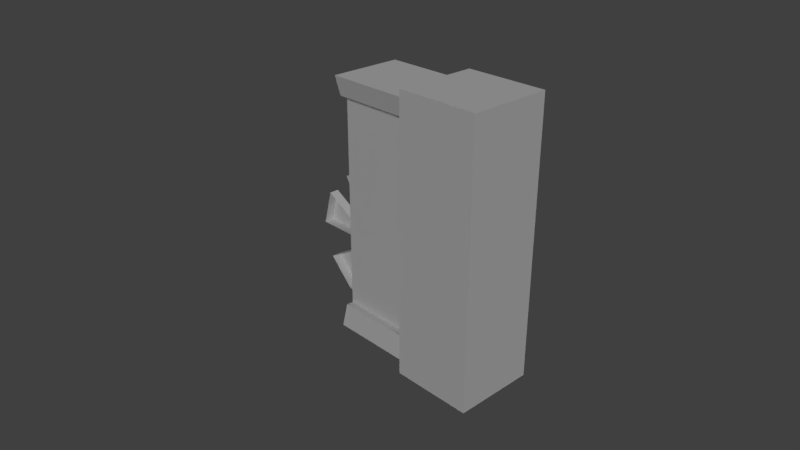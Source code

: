 # Source: gate.blend  (saved by Blender 2.79.0; exported with 4.5.12 LTS)
import bpy
from mathutils import Matrix  # noqa: F401  (used for matrix-valued properties, if any)

bpy.ops.wm.read_factory_settings(use_empty=True)
scene = bpy.context.scene
scene.name = 'Scene'

# ---- collections
col_collection_1 = bpy.data.collections.new('Collection 1'); scene.collection.children.link(col_collection_1)

# ---- materials (node trees are filled in below, after node groups)
mat_gate_lock = bpy.data.materials.new('gate_lock')
mat_gate_lock.alpha_threshold = 0.0
mat_gate_lock.use_transparent_shadow = False
mat_gate_lock.roughness = 0.5
mat_gate_base = bpy.data.materials.new('gate_base')
mat_gate_base.alpha_threshold = 0.0
mat_gate_base.use_transparent_shadow = False
mat_gate_base.roughness = 0.5
mat_gate_base.line_color = (0.0, 0.0, 0.0, 1.0)

# ---- material node trees

# ---- world
world_world = bpy.data.worlds.new('World'); scene.world = world_world
world_world.color = (0.05088, 0.05088, 0.05088)
world_world.use_sun_shadow = False
world_world.sun_shadow_jitter_overblur = 0.0
world_world.cycles.sampling_method = 'MANUAL'

# ---- cameras
cam_camera = bpy.data.cameras.new('Camera')
cam_camera.clip_end = 100.0
cam_camera.lens = 35.0
cam_camera.sensor_width = 32.0
cam_camera.sensor_height = 18.0
cam_camera.ortho_scale = 7.314
cam_camera.dof.focus_distance = 0.0
cam_camera.dof.aperture_fstop = 128.0

# ---- lights
light_lamp_001 = bpy.data.lights.new('Lamp.001', 'SUN')
light_lamp_001.transmission_factor = 0.0
light_lamp_001.cutoff_distance = 30.0
light_lamp_001.angle = 0.1993
light_lamp_001.energy = 0.5
light_lamp_001.shadow_buffer_clip_start = 1.001
light_lamp_001.shadow_soft_size = 0.1
light_lamp_001.shadow_cascade_max_distance = 1000.0
light_lamp = bpy.data.lights.new('Lamp', 'SUN')
light_lamp.transmission_factor = 0.0
light_lamp.cutoff_distance = 30.0
light_lamp.angle = 0.1993
light_lamp.energy = 1.0
light_lamp.shadow_buffer_clip_start = 1.001
light_lamp.shadow_soft_size = 0.1
light_lamp.shadow_cascade_max_distance = 1000.0

# ---- meshes
me_cube_001 = bpy.data.meshes.new('Cube.001')
me_cube_001.from_pydata([(-0.07913, 0.08526, 0.2486), (0.003732, 0.1789, 0.3215), (-0.1045, 0.1789, 0.2925), (-0.1837, 0.1789, 0.2133), (-0.2127, 0.1789, 0.1051), (-0.1837, 0.1789, -0.003086), (-0.1045, 0.1789, -0.0823), (0.003732, 0.1789, -0.1113), (0.1119, 0.1789, -0.0823), (0.1911, 0.1789, -0.003087), (0.2201, 0.1789, 0.1051), (0.1911, 0.1789, 0.2133), (0.1119, 0.1789, 0.2925), (0.003732, 0.1789, 0.5056), (-0.1965, 0.1789, 0.452), (-0.3431, 0.1789, 0.3054), (-0.3968, 0.1789, 0.1051), (-0.3431, 0.1789, -0.09514), (-0.1965, 0.1789, -0.2417), (0.003732, 0.1789, -0.2954), (0.204, 0.1789, -0.2417), (0.3506, 0.1789, -0.09514), (0.4043, 0.1789, 0.1051), (0.3506, 0.1789, 0.3054), (0.204, 0.1789, 0.452), (0.003732, 0.1789, 1.053), (-0.4701, 0.1789, 0.9258), (-0.817, 0.1789, 0.5789), (-0.9439, 0.1789, 0.1051), (-0.817, 0.1789, -0.3687), (-0.4701, 0.1789, -0.7156), (0.003732, 0.1789, -0.8425), (0.4776, 0.1789, -0.7156), (0.8244, 0.1789, -0.3687), (0.9514, 0.1789, 0.1051), (0.8244, 0.1789, 0.5789), (0.4776, 0.1789, 0.9258), (0.3864, 0.1789, 0.7679), (0.2952, 0.1789, 0.6099), (0.5085, 0.1789, 0.3966), (0.6665, 0.1789, 0.4878), (-0.3789, 0.1789, 0.7679), (-0.2877, 0.1789, 0.6099), (0.003732, 0.1789, 0.688), (0.003732, 0.1789, 0.8704), (0.6665, 0.1789, -0.2775), (0.5085, 0.1789, -0.1863), (0.2952, 0.1789, -0.3997), (0.3864, 0.1789, -0.5576), (-0.3789, 0.1789, -0.5576), (-0.2877, 0.1789, -0.3997), (-0.5011, 0.1789, -0.1863), (-0.659, 0.1789, -0.2775), (-0.659, 0.1789, 0.4878), (-0.5011, 0.1789, 0.3966), (0.769, 0.1789, 0.1051), (0.5866, 0.1789, 0.1051), (0.003732, 0.1789, -0.6602), (0.003732, 0.1789, -0.4778), (-0.7615, 0.1789, 0.1051), (-0.5792, 0.1789, 0.1051), (-0.1045, 0.05039, 0.2925), (0.003732, 0.05039, 0.3215), (-0.07913, 0.1789, 0.2486), (-0.1837, 0.05039, 0.2133), (-0.2127, 0.05039, 0.1051), (-0.1837, 0.05039, -0.003086), (-0.1045, 0.05039, -0.0823), (0.003732, 0.05039, -0.1113), (0.1119, 0.05039, -0.0823), (0.1911, 0.05039, -0.003087), (0.2201, 0.05039, 0.1051), (0.1911, 0.05039, 0.2133), (0.1119, 0.05039, 0.2925), (-0.1965, 0.05039, 0.452), (0.003732, 0.05039, 0.5056), (-0.3968, 0.05039, 0.1051), (-0.3431, 0.05039, 0.3054), (-0.1965, 0.05039, -0.2417), (-0.3431, 0.05039, -0.09514), (0.003732, 0.05039, -0.2954), (0.204, 0.05039, -0.2417), (0.3506, 0.05039, -0.09514), (0.4043, 0.05039, 0.1051), (0.3506, 0.05039, 0.3054), (0.204, 0.05039, 0.452), (-0.4701, 0.05039, 0.9258), (0.003732, 0.05039, 1.053), (-0.9439, 0.05039, 0.1051), (-0.817, 0.05039, 0.5789), (-0.4701, 0.05039, -0.7156), (-0.817, 0.05039, -0.3687), (0.003732, 0.05039, -0.8425), (0.8244, 0.05039, -0.3687), (0.4776, 0.05039, -0.7156), (0.9514, 0.05039, 0.1051), (0.8244, 0.05039, 0.5789), (0.4776, 0.05039, 0.9258), (0.2952, 0.05039, 0.6099), (0.6665, 0.05039, 0.4878), (-0.2877, 0.05039, 0.6099), (0.5085, 0.05039, -0.1863), (0.3864, 0.05039, -0.5576), (-0.2877, 0.05039, -0.3997), (-0.659, 0.05039, -0.2775), (-0.5011, 0.05039, 0.3966), (0.5866, 0.05039, 0.1051), (0.003732, 0.05039, -0.4778), (-0.5792, 0.05039, 0.1051), (0.3864, 0.05039, 0.7679), (0.5085, 0.05039, 0.3966), (-0.3789, 0.05039, 0.7679), (0.003732, 0.1789, 0.2708), (0.6665, 0.05039, -0.2775), (0.2952, 0.05039, -0.3997), (-0.3789, 0.05039, -0.5576), (-0.5011, 0.05039, -0.1863), (-0.659, 0.05039, 0.4878), (0.769, 0.05039, 0.1051), (0.003732, 0.05039, -0.6602), (-0.7615, 0.05039, 0.1051), (-0.1398, 0.1789, 0.188), (-0.162, 0.1789, 0.1051), (-0.1398, 0.1789, 0.02226), (-0.07913, 0.1789, -0.0384), (0.003732, 0.1789, -0.0606), (0.08659, 0.1789, -0.0384), (0.1473, 0.1789, 0.02226), (0.1695, 0.1789, 0.1051), (0.1473, 0.1789, 0.188), (0.08659, 0.1789, 0.2486), (0.003732, 0.08526, 0.2708), (0.1473, 0.08526, 0.188), (0.08659, 0.08526, 0.2486), (0.1274, 0.1176, 0.1051), (0.1695, 0.08526, 0.1051), (0.1473, 0.08526, 0.02226), (0.08659, 0.08526, -0.0384), (0.003732, 0.08526, -0.0606), (-0.07913, 0.08526, -0.0384), (-0.1398, 0.08526, 0.02226), (-0.162, 0.08526, 0.1051), (-0.1398, 0.08526, 0.188), (0.1274, 0.08526, 0.1051), (0.1108, 0.08526, 0.04331), (0.09412, 0.1176, 0.1051), (0.1108, 0.08526, 0.1669), (0.06555, 0.08526, 0.2122), (0.003732, 0.08526, 0.2287), (-0.05808, 0.08526, 0.2122), (0.06554, 0.08526, -0.001944), (0.003732, 0.08526, -0.01851), (-0.05808, 0.08526, -0.001944), (-0.1033, 0.08526, 0.04331), (-0.1199, 0.08526, 0.1051), (-0.1033, 0.08526, 0.1669), (0.1108, 0.1176, 0.04331), (0.09412, 0.04928, 0.1051), (0.1108, 0.1176, 0.1669), (0.06555, 0.1176, 0.2122), (0.003732, 0.1176, 0.2287), (-0.05808, 0.1176, 0.2122), (0.06554, 0.1176, -0.001944), (0.003732, 0.1176, -0.01851), (-0.05808, 0.1176, -0.001944), (-0.1033, 0.1176, 0.04331), (-0.1199, 0.1176, 0.1051), (-0.1033, 0.1176, 0.1669), (0.08201, 0.1176, 0.05993), (0.08201, 0.1176, 0.1503), (0.04893, 0.1176, 0.1834), (0.003732, 0.1176, 0.1955), (-0.04146, 0.1176, 0.1834), (0.04893, 0.1176, 0.02684), (0.003732, 0.1176, 0.01473), (-0.04146, 0.1176, 0.02684), (-0.07455, 0.1176, 0.05993), (-0.08666, 0.1176, 0.1051), (-0.07455, 0.1176, 0.1503), (0.08201, 0.04928, 0.05993), (0.003732, 0.04928, 0.1051), (0.08201, 0.04928, 0.1503), (0.04893, 0.04928, 0.1834), (0.003732, 0.04928, 0.1955), (-0.04146, 0.04928, 0.1834), (0.04893, 0.04928, 0.02684), (0.003732, 0.04928, 0.01473), (-0.04146, 0.04928, 0.02684), (-0.07455, 0.04928, 0.05993), (-0.08666, 0.04928, 0.1051), (-0.07455, 0.04928, 0.1503)], [], [(12, 130, 129, 11), (3, 121, 63, 2), (8, 126, 125, 7), (1, 112, 130, 12), (6, 124, 123, 5), (11, 129, 128, 10), (4, 122, 121, 3), (9, 127, 126, 8), (7, 125, 124, 6), (5, 123, 122, 4), (10, 128, 127, 9), (4, 3, 15, 16), (140, 153, 154, 141), (135, 143, 144, 136), (131, 148, 147, 133), (138, 151, 152, 139), (41, 44, 25, 26), (45, 48, 32, 33), (49, 52, 29, 30), (44, 37, 36, 25), (133, 147, 146, 132), (55, 45, 33, 34), (57, 49, 30, 31), (59, 53, 27, 28), (40, 55, 34, 35), (136, 144, 150, 137), (132, 146, 143, 135), (141, 154, 155, 142), (139, 152, 153, 140), (20, 19, 58, 47), (0, 149, 148, 131), (23, 22, 56, 39), (137, 150, 151, 138), (16, 15, 54, 60), (60, 54, 53, 59), (19, 18, 50, 58), (142, 155, 149, 0), (22, 21, 46, 56), (122, 141, 142, 121), (63, 0, 131, 112), (124, 139, 140, 123), (13, 24, 38, 43), (43, 38, 37, 44), (18, 17, 51, 50), (50, 51, 52, 49), (21, 20, 47, 46), (127, 136, 137, 126), (14, 13, 43, 42), (42, 43, 44, 41), (125, 138, 139, 124), (129, 132, 135, 128), (128, 135, 136, 127), (130, 133, 132, 129), (121, 142, 0, 63), (112, 131, 133, 130), (126, 137, 138, 125), (123, 140, 141, 122), (52, 104, 91, 29), (16, 76, 65, 4), (8, 69, 70, 9), (28, 88, 120, 59), (15, 77, 105, 54), (59, 120, 108, 60), (9, 70, 71, 10), (60, 108, 76, 16), (10, 71, 72, 11), (58, 107, 114, 47), (37, 109, 97, 36), (73, 12, 11, 72), (38, 98, 109, 37), (3, 64, 77, 15), (56, 106, 110, 39), (39, 110, 84, 23), (25, 87, 86, 26), (2, 63, 112, 1), (40, 99, 118, 55), (12, 73, 62, 1), (26, 86, 111, 41), (27, 89, 88, 28), (14, 74, 75, 13), (41, 111, 100, 42), (50, 103, 107, 58), (29, 91, 90, 30), (1, 62, 61, 2), (57, 119, 115, 49), (30, 90, 92, 31), (46, 101, 106, 56), (18, 78, 79, 17), (55, 118, 113, 45), (32, 94, 93, 33), (19, 80, 78, 18), (2, 61, 64, 3), (33, 93, 95, 34), (20, 81, 80, 19), (34, 95, 96, 35), (21, 82, 81, 20), (22, 83, 82, 21), (49, 115, 103, 50), (36, 97, 87, 25), (23, 84, 83, 22), (4, 65, 66, 5), (17, 79, 116, 51), (24, 85, 98, 38), (51, 116, 104, 52), (35, 96, 99, 40), (13, 75, 85, 24), (5, 66, 67, 6), (47, 114, 101, 46), (53, 117, 89, 27), (42, 100, 74, 14), (45, 113, 102, 48), (54, 105, 117, 53), (6, 67, 68, 7), (48, 102, 94, 32), (7, 68, 69, 8), (31, 92, 119, 57), (151, 163, 164, 152), (147, 159, 158, 146), (144, 156, 162, 150), (146, 158, 134, 143), (154, 166, 167, 155), (148, 160, 159, 147), (152, 164, 165, 153), (150, 162, 163, 151), (155, 167, 161, 149), (149, 161, 160, 148), (143, 134, 156, 144), (153, 165, 166, 154), (163, 174, 175, 164), (159, 170, 169, 158), (156, 168, 173, 162), (158, 169, 145, 134), (166, 177, 178, 167), (160, 171, 170, 159), (164, 175, 176, 165), (162, 173, 174, 163), (167, 178, 172, 161), (161, 172, 171, 160), (134, 145, 168, 156), (165, 176, 177, 166), (174, 186, 187, 175), (170, 182, 181, 169), (168, 179, 185, 173), (169, 181, 157, 145), (177, 189, 190, 178), (171, 183, 182, 170), (175, 187, 188, 176), (173, 185, 186, 174), (178, 190, 184, 172), (172, 184, 183, 171), (145, 157, 179, 168), (176, 188, 189, 177), (180, 183, 184), (180, 184, 190), (180, 190, 189), (180, 189, 188), (180, 188, 187), (180, 187, 186), (180, 186, 185), (180, 185, 179), (180, 179, 157), (180, 157, 181), (180, 182, 183), (180, 181, 182)])
_uv = me_cube_001.uv_layers.new(name='UVMap')
_uv.uv.foreach_set('vector', [0.8127, 0.4937, 0.8258, 0.5072, 0.8099, 0.5361, 0.7912, 0.5293, 0.3871, 0.5105, 0.4066, 0.5077, 0.4139, 0.5441, 0.3956, 0.5509, 0.7902, 0.6514, 0.8077, 0.6444, 0.8214, 0.6747, 0.8087, 0.6859, 0.4126, 0.5881, 0.4281, 0.5777, 0.4476, 0.6045, 0.4375, 0.6181, 0.415, 0.3925, 0.4314, 0.403, 0.4154, 0.435, 0.3968, 0.4292, 0.7912, 0.5293, 0.8099, 0.5361, 0.8011, 0.5714, 0.7814, 0.5698, 0.3875, 0.4692, 0.4071, 0.4707, 0.4066, 0.5077, 0.3871, 0.5105, 0.7812, 0.6114, 0.8006, 0.6085, 0.8077, 0.6444, 0.7902, 0.6514, 0.4433, 0.3629, 0.4529, 0.3788, 0.4314, 0.403, 0.415, 0.3925, 0.3968, 0.4292, 0.4154, 0.435, 0.4071, 0.4707, 0.3875, 0.4692, 0.7814, 0.5698, 0.8011, 0.5714, 0.8006, 0.6085, 0.7812, 0.6114, 0.7718, 0.5998, 0.7718, 0.6425, 0.7039, 0.6607, 0.7039, 0.5816, 0.6546, 0.2499, 0.6694, 0.2553, 0.6624, 0.2808, 0.6468, 0.2792, 0.186, 0.079, 0.2017, 0.08128, 0.2001, 0.1077, 0.1843, 0.1094, 0.6645, 0.3667, 0.6771, 0.3578, 0.6924, 0.3768, 0.6846, 0.3884, 0.6929, 0.2032, 0.6995, 0.2168, 0.6824, 0.2329, 0.6698, 0.2234, 0.3882, 0.03522, 0.3491, 0.1813, 0.2795, 0.1813, 0.3279, 0.0004208, 0.5778, 0.1953, 0.5022, 0.0644, 0.5514, 0.01519, 0.645, 0.1773, 0.7131, 0.1844, 0.7131, 0.0332, 0.7804, 0.01519, 0.7804, 0.2024, 0.3491, 0.1813, 0.3882, 0.3273, 0.3279, 0.3621, 0.2795, 0.1813, 0.2142, 0.02449, 0.2237, 0.03656, 0.21, 0.05656, 0.1955, 0.04974, 0.5778, 0.3465, 0.5778, 0.1953, 0.645, 0.1773, 0.645, 0.3645, 0.8549, 0.8935, 0.8549, 0.7423, 0.9221, 0.7243, 0.9221, 0.9115, 0.5694, 0.5455, 0.5694, 0.6967, 0.5022, 0.7147, 0.5022, 0.5275, 0.5022, 0.4775, 0.5778, 0.3465, 0.645, 0.3645, 0.5514, 0.5267, 0.1843, 0.1094, 0.2001, 0.1077, 0.2045, 0.1339, 0.1899, 0.1395, 0.1955, 0.04974, 0.21, 0.05656, 0.2017, 0.08128, 0.186, 0.079, 0.6468, 0.2792, 0.6624, 0.2808, 0.6609, 0.3076, 0.6459, 0.3088, 0.6698, 0.2234, 0.6824, 0.2329, 0.6694, 0.2553, 0.6546, 0.2499, 0.2795, 0.6283, 0.319, 0.5598, 0.3863, 0.5778, 0.3287, 0.6776, 0.6513, 0.3388, 0.6668, 0.3338, 0.6771, 0.3578, 0.6645, 0.3667, 0.3895, 0.9155, 0.3669, 0.8397, 0.4262, 0.8032, 0.4591, 0.9135, 0.1899, 0.1395, 0.2045, 0.1339, 0.2151, 0.157, 0.2043, 0.1666, 0.7039, 0.5816, 0.7039, 0.6607, 0.6367, 0.6787, 0.6367, 0.5636, 0.6367, 0.5636, 0.6367, 0.6787, 0.5694, 0.6967, 0.5694, 0.5455, 0.319, 0.5598, 0.319, 0.4807, 0.3863, 0.4627, 0.3863, 0.5778, 0.6459, 0.3088, 0.6609, 0.3076, 0.6668, 0.3338, 0.6513, 0.3388, 0.3669, 0.8397, 0.3094, 0.7853, 0.3425, 0.7241, 0.4262, 0.8032, 0.4071, 0.4707, 0.4432, 0.4743, 0.4431, 0.5036, 0.4066, 0.5077, 0.4139, 0.5441, 0.4491, 0.5326, 0.4609, 0.5601, 0.4281, 0.5777, 0.4314, 0.403, 0.4612, 0.4197, 0.4495, 0.4459, 0.4154, 0.435, 0.4883, 0.1813, 0.5088, 0.2577, 0.4485, 0.2925, 0.4187, 0.1813, 0.4187, 0.1813, 0.4485, 0.2925, 0.3882, 0.3273, 0.3491, 0.1813, 0.319, 0.4807, 0.2795, 0.4122, 0.3287, 0.3629, 0.3863, 0.4627, 0.6459, 0.1664, 0.6459, 0.05122, 0.7131, 0.0332, 0.7131, 0.1844, 0.3094, 0.7853, 0.2325, 0.7669, 0.2305, 0.6974, 0.3425, 0.7241, 0.8006, 0.6085, 0.8375, 0.6043, 0.8434, 0.6338, 0.8077, 0.6444, 0.5088, 0.1048, 0.4883, 0.1813, 0.4187, 0.1813, 0.4485, 0.07003, 0.4485, 0.07003, 0.4187, 0.1813, 0.3491, 0.1813, 0.3882, 0.03522, 0.4529, 0.3788, 0.4769, 0.3968, 0.4612, 0.4197, 0.4314, 0.403, 0.8099, 0.5361, 0.8432, 0.546, 0.8374, 0.5747, 0.8011, 0.5714, 0.8011, 0.5714, 0.8374, 0.5747, 0.8375, 0.6043, 0.8006, 0.6085, 0.8258, 0.5072, 0.8537, 0.5198, 0.8432, 0.546, 0.8099, 0.5361, 0.4066, 0.5077, 0.4431, 0.5036, 0.4491, 0.5326, 0.4139, 0.5441, 0.4281, 0.5777, 0.4609, 0.5601, 0.4769, 0.5869, 0.4476, 0.6045, 0.8077, 0.6444, 0.8434, 0.6338, 0.8537, 0.6634, 0.8214, 0.6747, 0.4154, 0.435, 0.4495, 0.4459, 0.4432, 0.4743, 0.4071, 0.4707, 0.07253, 0.09856, 0.0235, 0.09856, 0.0235, 0.02895, 0.07253, 0.02895, 0.8311, 0.4112, 0.8801, 0.4112, 0.8801, 0.4815, 0.8311, 0.4815, 0.2541, 0.6253, 0.205, 0.6253, 0.205, 0.5825, 0.2541, 0.5825, 0.8311, 0.2024, 0.8801, 0.2024, 0.8801, 0.272, 0.8311, 0.272, 0.09865, 0.6073, 0.04962, 0.6073, 0.04962, 0.5377, 0.09865, 0.5377, 0.8311, 0.272, 0.8801, 0.272, 0.8801, 0.3416, 0.8311, 0.3416, 0.2541, 0.5825, 0.205, 0.5825, 0.205, 0.5398, 0.2541, 0.5398, 0.8311, 0.3416, 0.8801, 0.3416, 0.8801, 0.4112, 0.8311, 0.4112, 0.2541, 0.5398, 0.205, 0.5398, 0.205, 0.497, 0.2541, 0.497, 0.9798, 0.5056, 0.9308, 0.5056, 0.9308, 0.3905, 0.9798, 0.3905, 0.9308, 0.3127, 0.9798, 0.3127, 0.9798, 0.3823, 0.9308, 0.3823, 0.205, 0.4543, 0.2541, 0.4543, 0.2541, 0.497, 0.205, 0.497, 0.9308, 0.243, 0.9798, 0.243, 0.9798, 0.3127, 0.9308, 0.3127, 0.09865, 0.6776, 0.04962, 0.6776, 0.04962, 0.6073, 0.09865, 0.6073, 0.5742, 0.9103, 0.5756, 0.9593, 0.4605, 0.9625, 0.4591, 0.9135, 0.4591, 0.9135, 0.4605, 0.9625, 0.3909, 0.9645, 0.3895, 0.9155, 0.93, 0.2024, 0.8809, 0.2024, 0.8809, 0.01519, 0.93, 0.01519, 0.3956, 0.5509, 0.4139, 0.5441, 0.4281, 0.5777, 0.4126, 0.5881, 0.1552, 0.2145, 0.2042, 0.2145, 0.2042, 0.3657, 0.1552, 0.3657, 0.6459, 0.4383, 0.6459, 0.3893, 0.6886, 0.3893, 0.6886, 0.4383, 0.0519, 0.182, 0.1009, 0.182, 0.1009, 0.2516, 0.0519, 0.2516, 0.8311, 0.01519, 0.8801, 0.01519, 0.8801, 0.2024, 0.8311, 0.2024, 0.9308, 0.01519, 0.9798, 0.01519, 0.9798, 0.09431, 0.9308, 0.09431, 0.0519, 0.2516, 0.1009, 0.2516, 0.1009, 0.3212, 0.0519, 0.3212, 0.9798, 0.6208, 0.9308, 0.6208, 0.9308, 0.5056, 0.9798, 0.5056, 0.205, 0.2662, 0.2541, 0.2662, 0.2541, 0.4534, 0.205, 0.4534, 0.6886, 0.4383, 0.6886, 0.3893, 0.7314, 0.3893, 0.7314, 0.4383, 0.7812, 0.272, 0.8302, 0.272, 0.8302, 0.4232, 0.7812, 0.4232, 0.7812, 0.01519, 0.8302, 0.01519, 0.8302, 0.2024, 0.7812, 0.2024, 0.6893, 0.9071, 0.6907, 0.9561, 0.5756, 0.9593, 0.5742, 0.9103, 0.923, 0.8826, 0.972, 0.8826, 0.972, 0.9617, 0.923, 0.9617, 0.1552, 0.3657, 0.2042, 0.3657, 0.2042, 0.5168, 0.1552, 0.5168, 0.1053, 0.1064, 0.1543, 0.1064, 0.1543, 0.2936, 0.1053, 0.2936, 0.923, 0.8034, 0.972, 0.8034, 0.972, 0.8826, 0.923, 0.8826, 0.7314, 0.4383, 0.7314, 0.3893, 0.7741, 0.3893, 0.7741, 0.4383, 0.1053, 0.2936, 0.1543, 0.2936, 0.1543, 0.4808, 0.1053, 0.4808, 0.923, 0.7243, 0.972, 0.7243, 0.972, 0.8034, 0.923, 0.8034, 0.1053, 0.4808, 0.1543, 0.4808, 0.1543, 0.668, 0.1053, 0.668, 0.8809, 0.5487, 0.93, 0.5487, 0.93, 0.6279, 0.8809, 0.6279, 0.8809, 0.4696, 0.93, 0.4696, 0.93, 0.5487, 0.8809, 0.5487, 0.7812, 0.4232, 0.8302, 0.4232, 0.8302, 0.4928, 0.7812, 0.4928, 0.93, 0.3896, 0.8809, 0.3896, 0.8809, 0.2024, 0.93, 0.2024, 0.8809, 0.3905, 0.93, 0.3905, 0.93, 0.4696, 0.8809, 0.4696, 0.6459, 0.4882, 0.6459, 0.4392, 0.6886, 0.4392, 0.6886, 0.4882, 0.1224, 0.1007, 0.07337, 0.1007, 0.07337, 0.03107, 0.1224, 0.03107, 0.9308, 0.1734, 0.9798, 0.1734, 0.9798, 0.243, 0.9308, 0.243, 0.07253, 0.1682, 0.0235, 0.1682, 0.0235, 0.09856, 0.07253, 0.09856, 0.9221, 0.9124, 0.9221, 0.9614, 0.8525, 0.9614, 0.8525, 0.9124, 0.9308, 0.09431, 0.9798, 0.09431, 0.9798, 0.1734, 0.9308, 0.1734, 0.6886, 0.4882, 0.6886, 0.4392, 0.7314, 0.4392, 0.7314, 0.4882, 0.8045, 0.9039, 0.8058, 0.9529, 0.6907, 0.9561, 0.6893, 0.9071, 0.09865, 0.4681, 0.04962, 0.4681, 0.04962, 0.3985, 0.09865, 0.3985, 0.0519, 0.3212, 0.1009, 0.3212, 0.1009, 0.3908, 0.0519, 0.3908, 0.1552, 0.5168, 0.2042, 0.5168, 0.2042, 0.668, 0.1552, 0.668, 0.09865, 0.5377, 0.04962, 0.5377, 0.04962, 0.4681, 0.09865, 0.4681, 0.7314, 0.4882, 0.7314, 0.4392, 0.7741, 0.4392, 0.7741, 0.4882, 0.8809, 0.6287, 0.93, 0.6287, 0.93, 0.6983, 0.8809, 0.6983, 0.2541, 0.668, 0.205, 0.668, 0.205, 0.6253, 0.2541, 0.6253, 0.7812, 0.2024, 0.8302, 0.2024, 0.8302, 0.272, 0.7812, 0.272, 0.6995, 0.2168, 0.7069, 0.2242, 0.6918, 0.24, 0.6824, 0.2329, 0.2237, 0.03656, 0.2328, 0.04238, 0.2208, 0.06175, 0.21, 0.05656, 0.2001, 0.1077, 0.2131, 0.107, 0.217, 0.13, 0.2045, 0.1339, 0.21, 0.05656, 0.2208, 0.06175, 0.2142, 0.08374, 0.2017, 0.08128, 0.6624, 0.2808, 0.675, 0.2829, 0.6741, 0.3067, 0.6609, 0.3076, 0.6771, 0.3578, 0.6881, 0.3513, 0.702, 0.3693, 0.6924, 0.3768, 0.6824, 0.2329, 0.6918, 0.24, 0.681, 0.2602, 0.6694, 0.2553, 0.2045, 0.1339, 0.217, 0.13, 0.2268, 0.1521, 0.2151, 0.157, 0.6609, 0.3076, 0.6741, 0.3067, 0.6789, 0.3301, 0.6668, 0.3338, 0.6668, 0.3338, 0.6789, 0.3301, 0.6881, 0.3513, 0.6771, 0.3578, 0.2017, 0.08128, 0.2142, 0.08374, 0.2131, 0.107, 0.2001, 0.1077, 0.6694, 0.2553, 0.681, 0.2602, 0.675, 0.2829, 0.6624, 0.2808, 0.7069, 0.2242, 0.7131, 0.2335, 0.7023, 0.2473, 0.6918, 0.24, 0.2328, 0.04238, 0.2413, 0.05139, 0.2326, 0.06674, 0.2208, 0.06175, 0.2131, 0.107, 0.2255, 0.1062, 0.2297, 0.1263, 0.217, 0.13, 0.2208, 0.06175, 0.2326, 0.06674, 0.2271, 0.08564, 0.2142, 0.08374, 0.675, 0.2829, 0.6884, 0.2844, 0.6877, 0.3053, 0.6741, 0.3067, 0.6881, 0.3513, 0.6988, 0.345, 0.709, 0.3604, 0.702, 0.3693, 0.6918, 0.24, 0.7023, 0.2473, 0.6934, 0.2646, 0.681, 0.2602, 0.217, 0.13, 0.2297, 0.1263, 0.237, 0.1437, 0.2268, 0.1521, 0.6741, 0.3067, 0.6877, 0.3053, 0.6915, 0.3259, 0.6789, 0.3301, 0.6789, 0.3301, 0.6915, 0.3259, 0.6988, 0.345, 0.6881, 0.3513, 0.2142, 0.08374, 0.2271, 0.08564, 0.2255, 0.1062, 0.2131, 0.107, 0.681, 0.2602, 0.6934, 0.2646, 0.6884, 0.2844, 0.675, 0.2829, 0.7131, 0.2335, 0.7316, 0.2453, 0.7241, 0.2582, 0.7023, 0.2473, 0.2413, 0.05139, 0.2614, 0.05977, 0.2563, 0.0736, 0.2326, 0.06674, 0.2255, 0.1062, 0.2532, 0.1037, 0.2563, 0.1196, 0.2297, 0.1263, 0.2326, 0.06674, 0.2563, 0.0736, 0.2533, 0.08842, 0.2271, 0.08564, 0.6884, 0.2844, 0.7152, 0.2872, 0.715, 0.3027, 0.6877, 0.3053, 0.6988, 0.345, 0.7238, 0.3335, 0.7316, 0.349, 0.709, 0.3604, 0.7023, 0.2473, 0.7241, 0.2582, 0.7183, 0.2722, 0.6934, 0.2646, 0.2297, 0.1263, 0.2563, 0.1196, 0.2614, 0.1363, 0.237, 0.1437, 0.6877, 0.3053, 0.715, 0.3027, 0.7181, 0.3183, 0.6915, 0.3259, 0.6915, 0.3259, 0.7181, 0.3183, 0.7238, 0.3335, 0.6988, 0.345, 0.2271, 0.08564, 0.2533, 0.08842, 0.2532, 0.1037, 0.2255, 0.1062, 0.6934, 0.2646, 0.7183, 0.2722, 0.7152, 0.2872, 0.6884, 0.2844, 0.1468, 0.8471, 0.1135, 0.8382, 0.1224, 0.8227, 0.1468, 0.8471, 0.1224, 0.8227, 0.1379, 0.8138, 0.1468, 0.8471, 0.1379, 0.8138, 0.1558, 0.8138, 0.1468, 0.8471, 0.1558, 0.8138, 0.1712, 0.8227, 0.1468, 0.8471, 0.1712, 0.8227, 0.1802, 0.8382, 0.1468, 0.8471, 0.1802, 0.8382, 0.1802, 0.8561, 0.1468, 0.8471, 0.1802, 0.8561, 0.1712, 0.8715, 0.1468, 0.8471, 0.1712, 0.8715, 0.1558, 0.8805, 0.1468, 0.8471, 0.1558, 0.8805, 0.1379, 0.8805, 0.1468, 0.8471, 0.1379, 0.8805, 0.1224, 0.8715, 0.1468, 0.8471, 0.1135, 0.8561, 0.1135, 0.8382, 0.1468, 0.8471, 0.1224, 0.8715, 0.1135, 0.8561])
me_cube_001.materials.append(mat_gate_lock)
me_cube_001.use_remesh_preserve_volume = False
me_cube_001.use_remesh_preserve_attributes = False
me_cube_001.use_mirror_vertex_groups = False
me_cube_001.update()
me_cube = bpy.data.meshes.new('Cube')
me_cube.from_pydata([(1.135, 0.5297, -1.0), (1.135, -0.5354, -1.0), (1.135, 0.5297, 1.0), (1.135, -0.5354, 1.0), (2.194, 0.5297, -1.0), (2.194, -0.5354, -1.0), (2.194, 0.5297, 1.0), (2.194, -0.5354, 1.0), (1.135, 0.5297, 2.579), (1.135, -0.5354, 2.579), (2.194, 0.5297, 2.579), (2.194, -0.5354, 2.579), (1.15, 0.4608, -0.8715), (1.15, -0.4665, -0.8715), (1.15, 0.4608, 0.9903), (1.15, -0.4665, 0.9903), (1.058, 0.2673, -0.5943), (1.058, 0.2673, 0.9694), (1.15, 0.4608, 2.46), (1.15, -0.4665, 2.46), (1.058, 0.3866, -0.5943), (1.058, 0.3866, 0.9694), (1.058, -0.3923, -0.5943), (1.058, -0.3923, 0.9694), (1.058, 0.3866, 2.204), (1.058, -0.3923, 2.204), (1.058, -0.2966, -0.5943), (1.058, -0.2966, 0.9694), (1.058, 0.2673, 2.204), (1.058, -0.2966, 2.204), (0.0, 0.4608, -0.8715), (0.0, 0.3866, -0.5943), (0.0, -0.4665, -0.8715), (0.0, 0.4608, 2.46), (0.0, -0.4665, 2.46), (0.0, -0.3923, 2.204), (0.0, -0.3923, -0.5943), (0.0, 0.2673, -0.5943), (0.0, -0.2966, -0.5943), (0.0, 0.3866, 2.204), (0.0, 0.2673, 0.9694), (0.0, -0.2966, 0.9694), (0.0, 0.2673, 2.204), (0.0, -0.2966, 2.204)], [], [(3, 1, 5, 7), (0, 1, 13, 12), (8, 2, 14, 18), (3, 7, 11, 9), (9, 8, 18, 19), (4, 6, 7, 5), (1, 0, 4, 5), (6, 2, 8, 10), (0, 2, 6, 4), (1, 3, 15, 13), (8, 9, 11, 10), (2, 0, 12, 14), (7, 6, 10, 11), (3, 9, 19, 15), (15, 19, 25, 23), (14, 12, 20, 21), (12, 13, 32, 30), (18, 33, 34, 19), (32, 13, 22, 36), (12, 30, 31, 20), (25, 35, 43, 29), (36, 22, 26, 38), (39, 24, 28, 42), (20, 31, 37, 16), (33, 18, 24, 39), (13, 15, 23, 22), (18, 14, 21, 24), (19, 34, 35, 25), (17, 16, 37, 40), (26, 27, 41, 38), (17, 40, 42, 28), (41, 27, 29, 43), (21, 20, 16, 17), (23, 25, 29, 27), (22, 23, 27, 26), (24, 21, 17, 28), (33, 39, 35, 34), (40, 41, 43, 42), (37, 38, 41, 40), (30, 32, 36, 31)])
_uv = me_cube.uv_layers.new(name='UVMap')
_uv.uv.foreach_set('vector', [0.7386, 0.7166, 0.7386, 0.5056, 0.8503, 0.5056, 0.8503, 0.7166, 0.5236, 0.7372, 0.5236, 0.9482, 0.5099, 0.9346, 0.5099, 0.7509, 0.9765, 0.8831, 0.9765, 0.7166, 0.9902, 0.7156, 0.9902, 0.8706, 0.7386, 0.7166, 0.8503, 0.7166, 0.8503, 0.8831, 0.7386, 0.8831, 0.5099, 0.737, 0.5099, 0.526, 0.5226, 0.5397, 0.5226, 0.7233, 0.7383, 0.5056, 0.7383, 0.7166, 0.5273, 0.7166, 0.5273, 0.5056, 0.7386, 0.8834, 0.9495, 0.8834, 0.9495, 0.9951, 0.7386, 0.9951, 0.8505, 0.7166, 0.9623, 0.7166, 0.9623, 0.8831, 0.8505, 0.8831, 0.9623, 0.5056, 0.9623, 0.7166, 0.8505, 0.7166, 0.8505, 0.5056, 0.9763, 0.5056, 0.9763, 0.7166, 0.9625, 0.7156, 0.9625, 0.5192, 0.7383, 0.9951, 0.5273, 0.9951, 0.5273, 0.8834, 0.7383, 0.8834, 0.9765, 0.7166, 0.9765, 0.5056, 0.9902, 0.5192, 0.9902, 0.7156, 0.5273, 0.7166, 0.7383, 0.7166, 0.7383, 0.8831, 0.5273, 0.8831, 0.9763, 0.7166, 0.9763, 0.8831, 0.9625, 0.8706, 0.9625, 0.7156, 0.2078, 0.954, 0.3627, 0.954, 0.3627, 0.9732, 0.2054, 0.9732, 0.2078, 0.9537, 0.00893, 0.9537, 0.00893, 0.9344, 0.2054, 0.9344, 0.3374, 0.8075, 0.1364, 0.8075, 0.1364, 0.6747, 0.3374, 0.6747, 0.003382, 0.6747, 0.1362, 0.6747, 0.1362, 0.8757, 0.003382, 0.8757, 0.1277, 0.6258, 0.01385, 0.6258, 0.01385, 0.5962, 0.1277, 0.5962, 0.4265, 0.6258, 0.3126, 0.6258, 0.3126, 0.5962, 0.4265, 0.5962, 0.2343, 0.6279, 0.1121, 0.6279, 0.1121, 0.6072, 0.2343, 0.6072, 0.003382, 0.876, 0.1255, 0.876, 0.1255, 0.8967, 0.003382, 0.8967, -0.001055, 0.6029, 0.1211, 0.6029, 0.1211, 0.6288, -0.001055, 0.6288, 0.3567, 0.6297, 0.2346, 0.6297, 0.2346, 0.6038, 0.3567, 0.6038, 0.313, 0.568, 0.4249, 0.568, 0.4249, 0.5951, 0.313, 0.5951, 0.00893, 0.954, 0.2078, 0.954, 0.2054, 0.9732, 0.00893, 0.9732, 0.3627, 0.9537, 0.2078, 0.9537, 0.2054, 0.9344, 0.3627, 0.9344, 0.0161, 0.568, 0.1281, 0.568, 0.1281, 0.5951, 0.0161, 0.5951, 0.4974, 0.2511, 0.4974, 0.003294, 0.6651, 0.003294, 0.6651, 0.2511, 0.9998, 0.003294, 0.9998, 0.2511, 0.8321, 0.2511, 0.8321, 0.003294, 0.4974, 0.2511, 0.6651, 0.2511, 0.6651, 0.4467, 0.4974, 0.4467, 0.8321, 0.2511, 0.9998, 0.2511, 0.9998, 0.4467, 0.8321, 0.4467, 0.1894, 0.9993, 0.008931, 0.9993, 0.008931, 0.9735, 0.1894, 0.9735, 0.3584, 0.8552, 0.3584, 0.9977, 0.3377, 0.9977, 0.3377, 0.8552, 0.3584, 0.6747, 0.3584, 0.8552, 0.3377, 0.8552, 0.3377, 0.6747, 0.3319, 0.9993, 0.1894, 0.9993, 0.1894, 0.9735, 0.3319, 0.9735, 0.313, 0.568, 0.313, 0.5951, 0.1281, 0.5951, 0.1281, 0.568, 0.663, 0.2511, 0.8308, 0.2511, 0.8308, 0.4467, 0.663, 0.4467, 0.663, 0.003294, 0.8308, 0.003294, 0.8308, 0.2511, 0.663, 0.2511, 0.3126, 0.6258, 0.1277, 0.6258, 0.1277, 0.5962, 0.3126, 0.5962])
me_cube.materials.append(mat_gate_base)
me_cube.use_remesh_preserve_volume = False
me_cube.use_remesh_preserve_attributes = False
me_cube.use_mirror_vertex_groups = False
me_cube.update()

# ---- objects
ob_lamp_001 = bpy.data.objects.new('Lamp.001', light_lamp_001)
ob_gate_lock = bpy.data.objects.new('gate_lock', me_cube_001)
ob_gate_left = bpy.data.objects.new('gate_left', me_cube)
ob_lamp = bpy.data.objects.new('Lamp', light_lamp)
ob_camera = bpy.data.objects.new('Camera', cam_camera)

# ---- transforms, parenting, visibility, modifiers, constraints
ob_lamp_001.location = (-3.604, 8.589, 5.904)
ob_lamp_001.rotation_euler = (-0.8315, 0.3238, 0.01962)
ob_lamp_001.lock_rotations_4d = False
ob_lamp_001.empty_display_type = 'ARROWS'
ob_lamp_001.color = (0.0, 0.0, 0.0, 0.0)
ob_lamp_001.lineart.crease_threshold = 0.0
ob_gate_lock.location = (0.0, 0.0, 0.0)
ob_gate_lock.lock_rotations_4d = False
ob_gate_lock.empty_display_type = 'ARROWS'
ob_gate_lock.lineart.crease_threshold = 0.0
_vg = ob_gate_lock.vertex_groups.new(name='Group')
ob_gate_left.location = (0.0, 0.0, 0.0)
ob_gate_left.lock_rotations_4d = False
ob_gate_left.empty_display_type = 'ARROWS'
ob_gate_left.lineart.crease_threshold = 0.0
_vg = ob_gate_left.vertex_groups.new(name='Group')
ob_lamp.location = (8.687, 1.005, 5.904)
ob_lamp.rotation_euler = (0.9267, -0.7111, 1.184)
ob_lamp.lock_rotations_4d = False
ob_lamp.empty_display_type = 'ARROWS'
ob_lamp.color = (0.0, 0.0, 0.0, 0.0)
ob_lamp.lineart.crease_threshold = 0.0
ob_camera.location = (7.481, -6.508, 5.344)
ob_camera.rotation_euler = (1.109, 0.0, 0.8149)
ob_camera.lock_rotations_4d = False
ob_camera.empty_display_type = 'ARROWS'
ob_camera.color = (0.0, 0.0, 0.0, 0.0)
ob_camera.display_type = 'WIRE'
ob_camera.lineart.crease_threshold = 0.0

# ---- collection membership
col_collection_1.objects.link(ob_lamp_001)
col_collection_1.objects.link(ob_gate_lock)
col_collection_1.objects.link(ob_gate_left)
col_collection_1.objects.link(ob_lamp)
col_collection_1.objects.link(ob_camera)

# ---- scene / render settings (as saved in the file)
scene.camera = ob_camera
scene.frame_start = 1; scene.frame_end = 250; scene.frame_set(1)
scene.render.engine = 'BLENDER_EEVEE_NEXT'
scene.render.resolution_percentage = 50
scene.render.dither_intensity = 0.0
scene.cycles.use_denoising = False
scene.cycles.samples = 128
scene.cycles.sampling_pattern = 'TABULATED_SOBOL'
scene.cycles.use_adaptive_sampling = False
scene.cycles.use_light_tree = False
scene.cycles.blur_glossy = 0.0
scene.cycles.sample_clamp_indirect = 0.0
scene.view_settings.view_transform = 'Standard'
bpy.context.view_layer.update()
